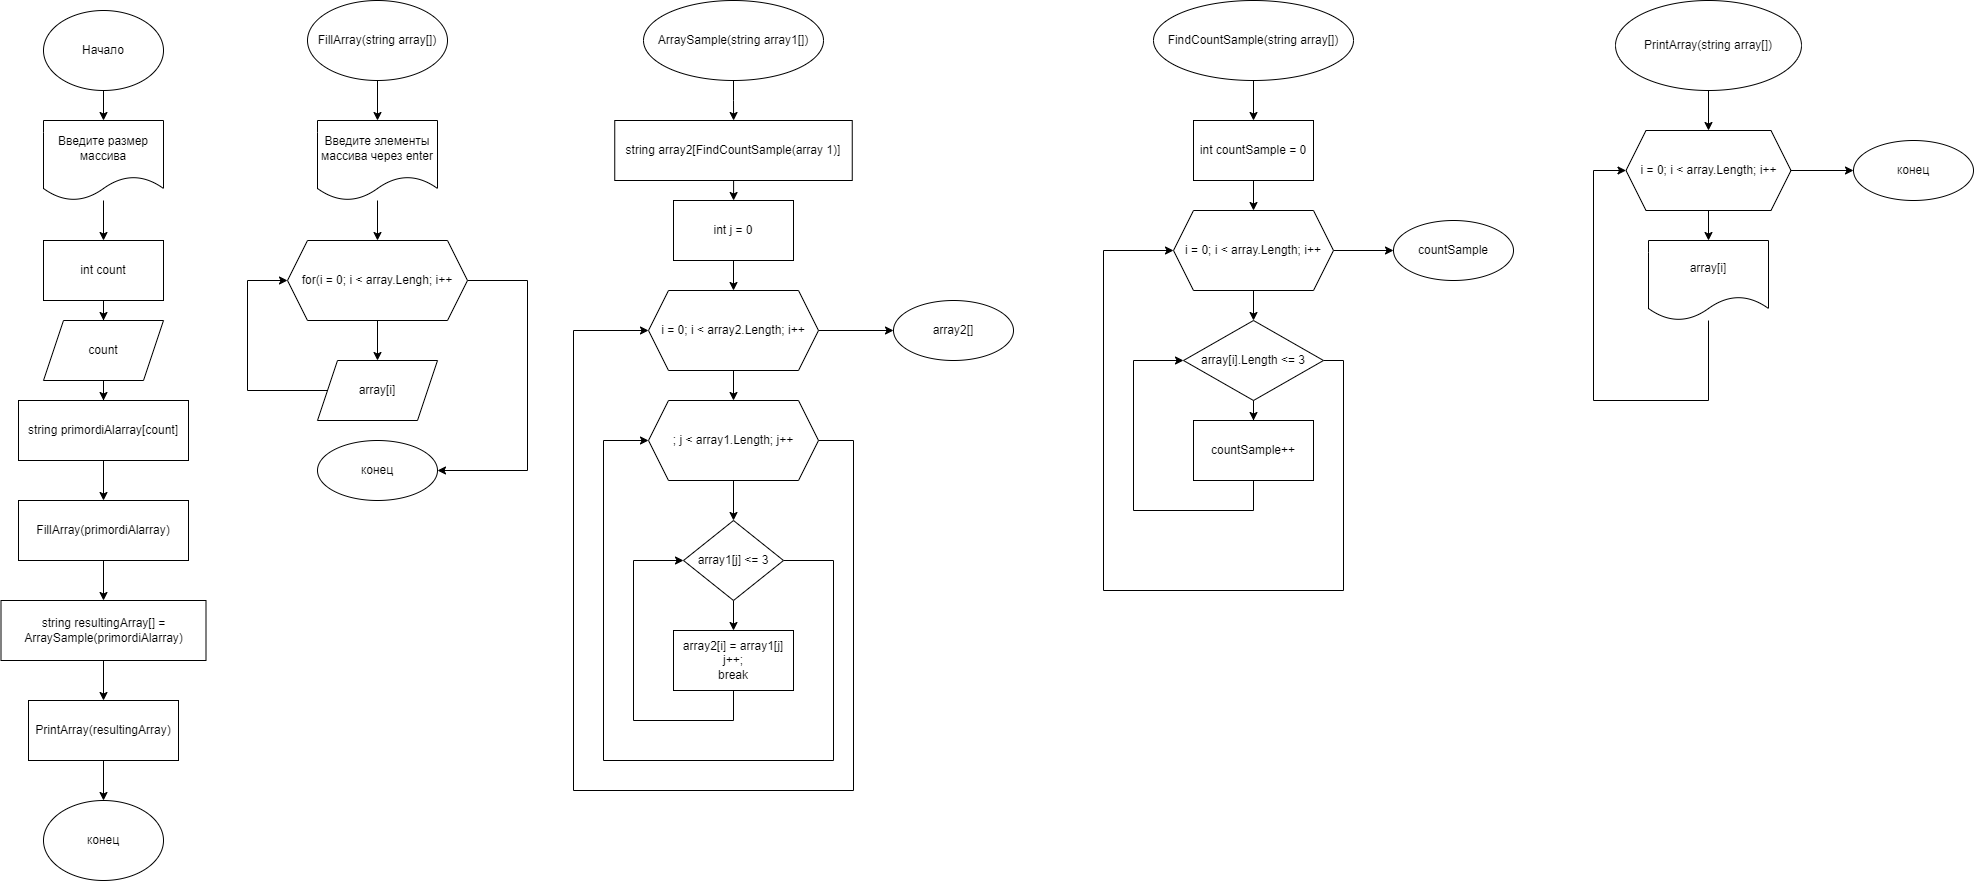

The diagram above was exported from draw.io. Its source (the exported page's mxGraphModel, read from the mxfile embedded in the PNG):
<mxGraphModel dx="1422" dy="764" grid="1" gridSize="20" guides="1" tooltips="1" connect="1" arrows="1" fold="1" page="1" pageScale="1" pageWidth="827" pageHeight="1169" background="#ffffff" math="0" shadow="0">
  <root>
    <mxCell id="0" />
    <mxCell id="1" parent="0" />
    <mxCell id="VS-FbKjMgHRM55vmqbdm-5" value="" style="edgeStyle=orthogonalEdgeStyle;rounded=0;orthogonalLoop=1;jettySize=auto;html=1;fontColor=#FFFFFF;" edge="1" parent="1" source="DtCSnyPzu6D25opKrZhQ-1" target="VS-FbKjMgHRM55vmqbdm-4">
      <mxGeometry relative="1" as="geometry" />
    </mxCell>
    <mxCell id="DtCSnyPzu6D25opKrZhQ-1" value="Начало" style="ellipse;whiteSpace=wrap;html=1;" parent="1" vertex="1">
      <mxGeometry x="70" y="10" width="120" height="80" as="geometry" />
    </mxCell>
    <mxCell id="DtCSnyPzu6D25opKrZhQ-2" value="конец" style="ellipse;whiteSpace=wrap;html=1;" parent="1" vertex="1">
      <mxGeometry x="70" y="800" width="120" height="80" as="geometry" />
    </mxCell>
    <mxCell id="DtCSnyPzu6D25opKrZhQ-12" value="" style="edgeStyle=orthogonalEdgeStyle;rounded=0;orthogonalLoop=1;jettySize=auto;html=1;" parent="1" source="DtCSnyPzu6D25opKrZhQ-9" target="DtCSnyPzu6D25opKrZhQ-11" edge="1">
      <mxGeometry relative="1" as="geometry" />
    </mxCell>
    <mxCell id="DtCSnyPzu6D25opKrZhQ-9" value="int count" style="whiteSpace=wrap;html=1;" parent="1" vertex="1">
      <mxGeometry x="70" y="240" width="120" height="60" as="geometry" />
    </mxCell>
    <mxCell id="DtCSnyPzu6D25opKrZhQ-14" value="" style="edgeStyle=orthogonalEdgeStyle;rounded=0;orthogonalLoop=1;jettySize=auto;html=1;" parent="1" source="DtCSnyPzu6D25opKrZhQ-11" target="DtCSnyPzu6D25opKrZhQ-13" edge="1">
      <mxGeometry relative="1" as="geometry" />
    </mxCell>
    <mxCell id="DtCSnyPzu6D25opKrZhQ-11" value="count" style="shape=parallelogram;perimeter=parallelogramPerimeter;whiteSpace=wrap;html=1;fixedSize=1;" parent="1" vertex="1">
      <mxGeometry x="70" y="320" width="120" height="60" as="geometry" />
    </mxCell>
    <mxCell id="DtCSnyPzu6D25opKrZhQ-16" value="" style="edgeStyle=orthogonalEdgeStyle;rounded=0;orthogonalLoop=1;jettySize=auto;html=1;" parent="1" source="DtCSnyPzu6D25opKrZhQ-13" target="DtCSnyPzu6D25opKrZhQ-15" edge="1">
      <mxGeometry relative="1" as="geometry" />
    </mxCell>
    <mxCell id="DtCSnyPzu6D25opKrZhQ-13" value="string primordiAlarray[count]" style="whiteSpace=wrap;html=1;" parent="1" vertex="1">
      <mxGeometry x="45" y="400" width="170" height="60" as="geometry" />
    </mxCell>
    <mxCell id="VS-FbKjMgHRM55vmqbdm-11" value="" style="edgeStyle=orthogonalEdgeStyle;rounded=0;orthogonalLoop=1;jettySize=auto;html=1;fontColor=#FFFFFF;" edge="1" parent="1" source="DtCSnyPzu6D25opKrZhQ-15" target="DtCSnyPzu6D25opKrZhQ-17">
      <mxGeometry relative="1" as="geometry" />
    </mxCell>
    <mxCell id="DtCSnyPzu6D25opKrZhQ-15" value="FillArray(primordiAlarray)" style="whiteSpace=wrap;html=1;" parent="1" vertex="1">
      <mxGeometry x="45" y="500" width="170" height="60" as="geometry" />
    </mxCell>
    <mxCell id="VS-FbKjMgHRM55vmqbdm-12" value="" style="edgeStyle=orthogonalEdgeStyle;rounded=0;orthogonalLoop=1;jettySize=auto;html=1;fontColor=#FFFFFF;" edge="1" parent="1" source="DtCSnyPzu6D25opKrZhQ-17" target="DtCSnyPzu6D25opKrZhQ-21">
      <mxGeometry relative="1" as="geometry" />
    </mxCell>
    <mxCell id="DtCSnyPzu6D25opKrZhQ-17" value="string resultingArray[] = ArraySample(primordiAlarray)" style="whiteSpace=wrap;html=1;" parent="1" vertex="1">
      <mxGeometry x="27.5" y="600" width="205" height="60" as="geometry" />
    </mxCell>
    <mxCell id="VS-FbKjMgHRM55vmqbdm-13" value="" style="edgeStyle=orthogonalEdgeStyle;rounded=0;orthogonalLoop=1;jettySize=auto;html=1;fontColor=#FFFFFF;" edge="1" parent="1" source="DtCSnyPzu6D25opKrZhQ-21" target="DtCSnyPzu6D25opKrZhQ-2">
      <mxGeometry relative="1" as="geometry" />
    </mxCell>
    <mxCell id="DtCSnyPzu6D25opKrZhQ-21" value="PrintArray(resultingArray)" style="whiteSpace=wrap;html=1;" parent="1" vertex="1">
      <mxGeometry x="55" y="700" width="150" height="60" as="geometry" />
    </mxCell>
    <mxCell id="VS-FbKjMgHRM55vmqbdm-9" value="" style="edgeStyle=orthogonalEdgeStyle;rounded=0;orthogonalLoop=1;jettySize=auto;html=1;fontColor=#FFFFFF;" edge="1" parent="1" source="DtCSnyPzu6D25opKrZhQ-25" target="VS-FbKjMgHRM55vmqbdm-8">
      <mxGeometry relative="1" as="geometry" />
    </mxCell>
    <mxCell id="DtCSnyPzu6D25opKrZhQ-25" value="FillArray(string array[])" style="ellipse;whiteSpace=wrap;html=1;" parent="1" vertex="1">
      <mxGeometry x="334" width="140" height="80" as="geometry" />
    </mxCell>
    <mxCell id="DtCSnyPzu6D25opKrZhQ-29" value="" style="edgeStyle=orthogonalEdgeStyle;rounded=0;orthogonalLoop=1;jettySize=auto;html=1;" parent="1" source="DtCSnyPzu6D25opKrZhQ-26" target="DtCSnyPzu6D25opKrZhQ-28" edge="1">
      <mxGeometry relative="1" as="geometry" />
    </mxCell>
    <mxCell id="DtCSnyPzu6D25opKrZhQ-32" value="" style="edgeStyle=orthogonalEdgeStyle;rounded=0;orthogonalLoop=1;jettySize=auto;html=1;" parent="1" source="DtCSnyPzu6D25opKrZhQ-26" target="DtCSnyPzu6D25opKrZhQ-31" edge="1">
      <mxGeometry relative="1" as="geometry">
        <Array as="points">
          <mxPoint x="554" y="280" />
          <mxPoint x="554" y="470" />
        </Array>
      </mxGeometry>
    </mxCell>
    <mxCell id="DtCSnyPzu6D25opKrZhQ-26" value="for(i = 0; i &amp;lt; array.Lengh; i++" style="shape=hexagon;perimeter=hexagonPerimeter2;whiteSpace=wrap;html=1;fixedSize=1;" parent="1" vertex="1">
      <mxGeometry x="314" y="240" width="180" height="80" as="geometry" />
    </mxCell>
    <mxCell id="DtCSnyPzu6D25opKrZhQ-30" style="edgeStyle=orthogonalEdgeStyle;rounded=0;orthogonalLoop=1;jettySize=auto;html=1;entryX=0;entryY=0.5;entryDx=0;entryDy=0;" parent="1" source="DtCSnyPzu6D25opKrZhQ-28" target="DtCSnyPzu6D25opKrZhQ-26" edge="1">
      <mxGeometry relative="1" as="geometry">
        <Array as="points">
          <mxPoint x="274" y="390" />
          <mxPoint x="274" y="280" />
        </Array>
      </mxGeometry>
    </mxCell>
    <mxCell id="DtCSnyPzu6D25opKrZhQ-28" value="array[i]" style="shape=parallelogram;perimeter=parallelogramPerimeter;whiteSpace=wrap;html=1;fixedSize=1;" parent="1" vertex="1">
      <mxGeometry x="344" y="360" width="120" height="60" as="geometry" />
    </mxCell>
    <mxCell id="DtCSnyPzu6D25opKrZhQ-31" value="конец" style="ellipse;whiteSpace=wrap;html=1;" parent="1" vertex="1">
      <mxGeometry x="344" y="440" width="120" height="60" as="geometry" />
    </mxCell>
    <mxCell id="DtCSnyPzu6D25opKrZhQ-37" value="" style="edgeStyle=orthogonalEdgeStyle;rounded=0;orthogonalLoop=1;jettySize=auto;html=1;fontColor=#FFFFFF;" parent="1" source="DtCSnyPzu6D25opKrZhQ-33" target="DtCSnyPzu6D25opKrZhQ-36" edge="1">
      <mxGeometry relative="1" as="geometry" />
    </mxCell>
    <mxCell id="DtCSnyPzu6D25opKrZhQ-33" value="ArraySample(string array1[])" style="ellipse;whiteSpace=wrap;html=1;" parent="1" vertex="1">
      <mxGeometry x="670" width="180" height="80" as="geometry" />
    </mxCell>
    <mxCell id="DtCSnyPzu6D25opKrZhQ-39" value="" style="edgeStyle=orthogonalEdgeStyle;rounded=0;orthogonalLoop=1;jettySize=auto;html=1;fontColor=#FFFFFF;" parent="1" source="DtCSnyPzu6D25opKrZhQ-36" target="DtCSnyPzu6D25opKrZhQ-38" edge="1">
      <mxGeometry relative="1" as="geometry" />
    </mxCell>
    <mxCell id="DtCSnyPzu6D25opKrZhQ-36" value="string array2[FindCountSample(array 1)]" style="whiteSpace=wrap;html=1;" parent="1" vertex="1">
      <mxGeometry x="641.25" y="120" width="237.5" height="60" as="geometry" />
    </mxCell>
    <mxCell id="DtCSnyPzu6D25opKrZhQ-41" value="" style="edgeStyle=orthogonalEdgeStyle;rounded=0;orthogonalLoop=1;jettySize=auto;html=1;fontColor=#FFFFFF;" parent="1" source="DtCSnyPzu6D25opKrZhQ-38" target="DtCSnyPzu6D25opKrZhQ-40" edge="1">
      <mxGeometry relative="1" as="geometry" />
    </mxCell>
    <mxCell id="DtCSnyPzu6D25opKrZhQ-38" value="int j = 0" style="whiteSpace=wrap;html=1;" parent="1" vertex="1">
      <mxGeometry x="700" y="200" width="120" height="60" as="geometry" />
    </mxCell>
    <mxCell id="DtCSnyPzu6D25opKrZhQ-43" value="" style="edgeStyle=orthogonalEdgeStyle;rounded=0;orthogonalLoop=1;jettySize=auto;html=1;fontColor=#FFFFFF;" parent="1" source="DtCSnyPzu6D25opKrZhQ-40" target="DtCSnyPzu6D25opKrZhQ-42" edge="1">
      <mxGeometry relative="1" as="geometry" />
    </mxCell>
    <mxCell id="DtCSnyPzu6D25opKrZhQ-53" value="" style="edgeStyle=orthogonalEdgeStyle;rounded=0;orthogonalLoop=1;jettySize=auto;html=1;fontColor=#FFFFFF;" parent="1" source="DtCSnyPzu6D25opKrZhQ-40" target="DtCSnyPzu6D25opKrZhQ-52" edge="1">
      <mxGeometry relative="1" as="geometry" />
    </mxCell>
    <mxCell id="DtCSnyPzu6D25opKrZhQ-40" value="i = 0; i &amp;lt; array2.Length; i++" style="shape=hexagon;perimeter=hexagonPerimeter2;whiteSpace=wrap;html=1;fixedSize=1;" parent="1" vertex="1">
      <mxGeometry x="675" y="290" width="170" height="80" as="geometry" />
    </mxCell>
    <mxCell id="DtCSnyPzu6D25opKrZhQ-45" value="" style="edgeStyle=orthogonalEdgeStyle;rounded=0;orthogonalLoop=1;jettySize=auto;html=1;fontColor=#FFFFFF;" parent="1" source="DtCSnyPzu6D25opKrZhQ-42" target="DtCSnyPzu6D25opKrZhQ-44" edge="1">
      <mxGeometry relative="1" as="geometry" />
    </mxCell>
    <mxCell id="DtCSnyPzu6D25opKrZhQ-51" style="edgeStyle=orthogonalEdgeStyle;rounded=0;orthogonalLoop=1;jettySize=auto;html=1;entryX=0;entryY=0.5;entryDx=0;entryDy=0;fontColor=#FFFFFF;" parent="1" source="DtCSnyPzu6D25opKrZhQ-42" target="DtCSnyPzu6D25opKrZhQ-40" edge="1">
      <mxGeometry relative="1" as="geometry">
        <Array as="points">
          <mxPoint x="880" y="440" />
          <mxPoint x="880" y="790" />
          <mxPoint x="600" y="790" />
          <mxPoint x="600" y="330" />
        </Array>
      </mxGeometry>
    </mxCell>
    <mxCell id="DtCSnyPzu6D25opKrZhQ-42" value="; j &amp;lt; array1.Length; j++" style="shape=hexagon;perimeter=hexagonPerimeter2;whiteSpace=wrap;html=1;fixedSize=1;" parent="1" vertex="1">
      <mxGeometry x="675" y="400" width="170" height="80" as="geometry" />
    </mxCell>
    <mxCell id="DtCSnyPzu6D25opKrZhQ-47" value="" style="edgeStyle=orthogonalEdgeStyle;rounded=0;orthogonalLoop=1;jettySize=auto;html=1;fontColor=#FFFFFF;" parent="1" source="DtCSnyPzu6D25opKrZhQ-44" target="DtCSnyPzu6D25opKrZhQ-46" edge="1">
      <mxGeometry relative="1" as="geometry" />
    </mxCell>
    <mxCell id="DtCSnyPzu6D25opKrZhQ-49" style="edgeStyle=orthogonalEdgeStyle;rounded=0;orthogonalLoop=1;jettySize=auto;html=1;entryX=0;entryY=0.5;entryDx=0;entryDy=0;fontColor=#FFFFFF;" parent="1" source="DtCSnyPzu6D25opKrZhQ-44" target="DtCSnyPzu6D25opKrZhQ-42" edge="1">
      <mxGeometry relative="1" as="geometry">
        <Array as="points">
          <mxPoint x="860" y="560" />
          <mxPoint x="860" y="760" />
          <mxPoint x="630" y="760" />
          <mxPoint x="630" y="440" />
        </Array>
      </mxGeometry>
    </mxCell>
    <mxCell id="DtCSnyPzu6D25opKrZhQ-44" value="array1[j] &amp;lt;= 3" style="rhombus;whiteSpace=wrap;html=1;" parent="1" vertex="1">
      <mxGeometry x="710" y="520" width="100" height="80" as="geometry" />
    </mxCell>
    <mxCell id="DtCSnyPzu6D25opKrZhQ-48" style="edgeStyle=orthogonalEdgeStyle;rounded=0;orthogonalLoop=1;jettySize=auto;html=1;entryX=0;entryY=0.5;entryDx=0;entryDy=0;fontColor=#FFFFFF;" parent="1" source="DtCSnyPzu6D25opKrZhQ-46" target="DtCSnyPzu6D25opKrZhQ-44" edge="1">
      <mxGeometry relative="1" as="geometry">
        <Array as="points">
          <mxPoint x="760" y="720" />
          <mxPoint x="660" y="720" />
          <mxPoint x="660" y="560" />
        </Array>
      </mxGeometry>
    </mxCell>
    <mxCell id="DtCSnyPzu6D25opKrZhQ-46" value="array2[i] = array1[j]&lt;br&gt;j++;&lt;br&gt;break" style="whiteSpace=wrap;html=1;" parent="1" vertex="1">
      <mxGeometry x="700" y="630" width="120" height="60" as="geometry" />
    </mxCell>
    <mxCell id="DtCSnyPzu6D25opKrZhQ-52" value="array2[]" style="ellipse;whiteSpace=wrap;html=1;" parent="1" vertex="1">
      <mxGeometry x="920" y="300" width="120" height="60" as="geometry" />
    </mxCell>
    <mxCell id="DtCSnyPzu6D25opKrZhQ-59" value="" style="edgeStyle=orthogonalEdgeStyle;rounded=0;orthogonalLoop=1;jettySize=auto;html=1;fontColor=#FFFFFF;" parent="1" source="DtCSnyPzu6D25opKrZhQ-57" target="DtCSnyPzu6D25opKrZhQ-58" edge="1">
      <mxGeometry relative="1" as="geometry" />
    </mxCell>
    <mxCell id="DtCSnyPzu6D25opKrZhQ-57" value="FindCountSample(string array[])" style="ellipse;whiteSpace=wrap;html=1;" parent="1" vertex="1">
      <mxGeometry x="1180" width="200" height="80" as="geometry" />
    </mxCell>
    <mxCell id="DtCSnyPzu6D25opKrZhQ-61" value="" style="edgeStyle=orthogonalEdgeStyle;rounded=0;orthogonalLoop=1;jettySize=auto;html=1;fontColor=#FFFFFF;" parent="1" source="DtCSnyPzu6D25opKrZhQ-58" target="DtCSnyPzu6D25opKrZhQ-60" edge="1">
      <mxGeometry relative="1" as="geometry" />
    </mxCell>
    <mxCell id="DtCSnyPzu6D25opKrZhQ-58" value="int countSample = 0" style="whiteSpace=wrap;html=1;" parent="1" vertex="1">
      <mxGeometry x="1220" y="120" width="120" height="60" as="geometry" />
    </mxCell>
    <mxCell id="DtCSnyPzu6D25opKrZhQ-63" value="" style="edgeStyle=orthogonalEdgeStyle;rounded=0;orthogonalLoop=1;jettySize=auto;html=1;fontColor=#FFFFFF;" parent="1" source="DtCSnyPzu6D25opKrZhQ-60" target="DtCSnyPzu6D25opKrZhQ-62" edge="1">
      <mxGeometry relative="1" as="geometry" />
    </mxCell>
    <mxCell id="DtCSnyPzu6D25opKrZhQ-69" value="" style="edgeStyle=orthogonalEdgeStyle;rounded=0;orthogonalLoop=1;jettySize=auto;html=1;fontColor=#FFFFFF;" parent="1" source="DtCSnyPzu6D25opKrZhQ-60" target="DtCSnyPzu6D25opKrZhQ-68" edge="1">
      <mxGeometry relative="1" as="geometry" />
    </mxCell>
    <mxCell id="DtCSnyPzu6D25opKrZhQ-60" value="i = 0; i &amp;lt; array.Length; i++" style="shape=hexagon;perimeter=hexagonPerimeter2;whiteSpace=wrap;html=1;fixedSize=1;" parent="1" vertex="1">
      <mxGeometry x="1200" y="210" width="160" height="80" as="geometry" />
    </mxCell>
    <mxCell id="DtCSnyPzu6D25opKrZhQ-65" value="" style="edgeStyle=orthogonalEdgeStyle;rounded=0;orthogonalLoop=1;jettySize=auto;html=1;fontColor=#FFFFFF;" parent="1" source="DtCSnyPzu6D25opKrZhQ-62" target="DtCSnyPzu6D25opKrZhQ-64" edge="1">
      <mxGeometry relative="1" as="geometry" />
    </mxCell>
    <mxCell id="DtCSnyPzu6D25opKrZhQ-67" style="edgeStyle=orthogonalEdgeStyle;rounded=0;orthogonalLoop=1;jettySize=auto;html=1;entryX=0;entryY=0.5;entryDx=0;entryDy=0;fontColor=#FFFFFF;" parent="1" source="DtCSnyPzu6D25opKrZhQ-62" target="DtCSnyPzu6D25opKrZhQ-60" edge="1">
      <mxGeometry relative="1" as="geometry">
        <Array as="points">
          <mxPoint x="1370" y="360" />
          <mxPoint x="1370" y="590" />
          <mxPoint x="1130" y="590" />
          <mxPoint x="1130" y="250" />
        </Array>
      </mxGeometry>
    </mxCell>
    <mxCell id="DtCSnyPzu6D25opKrZhQ-62" value="array[i].Length &amp;lt;= 3" style="rhombus;whiteSpace=wrap;html=1;" parent="1" vertex="1">
      <mxGeometry x="1210" y="320" width="140" height="80" as="geometry" />
    </mxCell>
    <mxCell id="DtCSnyPzu6D25opKrZhQ-66" style="edgeStyle=orthogonalEdgeStyle;rounded=0;orthogonalLoop=1;jettySize=auto;html=1;entryX=0;entryY=0.5;entryDx=0;entryDy=0;fontColor=#FFFFFF;" parent="1" source="DtCSnyPzu6D25opKrZhQ-64" target="DtCSnyPzu6D25opKrZhQ-62" edge="1">
      <mxGeometry relative="1" as="geometry">
        <Array as="points">
          <mxPoint x="1280" y="510" />
          <mxPoint x="1160" y="510" />
          <mxPoint x="1160" y="360" />
        </Array>
      </mxGeometry>
    </mxCell>
    <mxCell id="DtCSnyPzu6D25opKrZhQ-64" value="countSample++" style="whiteSpace=wrap;html=1;" parent="1" vertex="1">
      <mxGeometry x="1220" y="420" width="120" height="60" as="geometry" />
    </mxCell>
    <mxCell id="DtCSnyPzu6D25opKrZhQ-68" value="countSample" style="ellipse;whiteSpace=wrap;html=1;" parent="1" vertex="1">
      <mxGeometry x="1420" y="220" width="120" height="60" as="geometry" />
    </mxCell>
    <mxCell id="DtCSnyPzu6D25opKrZhQ-72" value="" style="edgeStyle=orthogonalEdgeStyle;rounded=0;orthogonalLoop=1;jettySize=auto;html=1;fontColor=#050505;" parent="1" source="DtCSnyPzu6D25opKrZhQ-70" target="DtCSnyPzu6D25opKrZhQ-71" edge="1">
      <mxGeometry relative="1" as="geometry" />
    </mxCell>
    <mxCell id="DtCSnyPzu6D25opKrZhQ-70" value="&lt;font color=&quot;#050505&quot;&gt;PrintArray(string array[])&lt;/font&gt;" style="ellipse;whiteSpace=wrap;html=1;fontColor=#FFFFFF;fillColor=#FFFFFF;" parent="1" vertex="1">
      <mxGeometry x="1642" width="186" height="90" as="geometry" />
    </mxCell>
    <mxCell id="DtCSnyPzu6D25opKrZhQ-74" value="" style="edgeStyle=orthogonalEdgeStyle;rounded=0;orthogonalLoop=1;jettySize=auto;html=1;fontColor=#050505;" parent="1" source="DtCSnyPzu6D25opKrZhQ-71" target="DtCSnyPzu6D25opKrZhQ-73" edge="1">
      <mxGeometry relative="1" as="geometry" />
    </mxCell>
    <mxCell id="DtCSnyPzu6D25opKrZhQ-79" value="" style="edgeStyle=orthogonalEdgeStyle;rounded=0;orthogonalLoop=1;jettySize=auto;html=1;fontColor=#FFFFFF;" parent="1" source="DtCSnyPzu6D25opKrZhQ-71" target="DtCSnyPzu6D25opKrZhQ-78" edge="1">
      <mxGeometry relative="1" as="geometry" />
    </mxCell>
    <mxCell id="DtCSnyPzu6D25opKrZhQ-71" value="&lt;span style=&quot;color: rgb(0 , 0 , 0)&quot;&gt;i = 0; i &amp;lt; array.Length; i++&lt;/span&gt;" style="shape=hexagon;perimeter=hexagonPerimeter2;whiteSpace=wrap;html=1;fixedSize=1;fillColor=#FFFFFF;fontColor=#FFFFFF;" parent="1" vertex="1">
      <mxGeometry x="1652.5" y="130" width="165" height="80" as="geometry" />
    </mxCell>
    <mxCell id="DtCSnyPzu6D25opKrZhQ-75" style="edgeStyle=orthogonalEdgeStyle;rounded=0;orthogonalLoop=1;jettySize=auto;html=1;entryX=0;entryY=0.5;entryDx=0;entryDy=0;fontColor=#050505;" parent="1" source="DtCSnyPzu6D25opKrZhQ-73" target="DtCSnyPzu6D25opKrZhQ-71" edge="1">
      <mxGeometry relative="1" as="geometry">
        <Array as="points">
          <mxPoint x="1735" y="400" />
          <mxPoint x="1620" y="400" />
          <mxPoint x="1620" y="170" />
        </Array>
      </mxGeometry>
    </mxCell>
    <mxCell id="DtCSnyPzu6D25opKrZhQ-73" value="array[i]" style="shape=document;whiteSpace=wrap;html=1;boundedLbl=1;fontColor=#050505;fillColor=#FFFFFF;" parent="1" vertex="1">
      <mxGeometry x="1675" y="240" width="120" height="80" as="geometry" />
    </mxCell>
    <mxCell id="DtCSnyPzu6D25opKrZhQ-78" value="&lt;font color=&quot;#050505&quot;&gt;конец&lt;/font&gt;" style="ellipse;whiteSpace=wrap;html=1;fillColor=#FFFFFF;fontColor=#FFFFFF;" parent="1" vertex="1">
      <mxGeometry x="1880" y="140" width="120" height="60" as="geometry" />
    </mxCell>
    <mxCell id="VS-FbKjMgHRM55vmqbdm-7" value="" style="edgeStyle=orthogonalEdgeStyle;rounded=0;orthogonalLoop=1;jettySize=auto;html=1;fontColor=#FFFFFF;" edge="1" parent="1" source="VS-FbKjMgHRM55vmqbdm-4" target="DtCSnyPzu6D25opKrZhQ-9">
      <mxGeometry relative="1" as="geometry" />
    </mxCell>
    <mxCell id="VS-FbKjMgHRM55vmqbdm-4" value="Введите размер массива" style="shape=document;whiteSpace=wrap;html=1;boundedLbl=1;" vertex="1" parent="1">
      <mxGeometry x="70" y="120" width="120" height="80" as="geometry" />
    </mxCell>
    <mxCell id="VS-FbKjMgHRM55vmqbdm-10" value="" style="edgeStyle=orthogonalEdgeStyle;rounded=0;orthogonalLoop=1;jettySize=auto;html=1;fontColor=#FFFFFF;" edge="1" parent="1" source="VS-FbKjMgHRM55vmqbdm-8" target="DtCSnyPzu6D25opKrZhQ-26">
      <mxGeometry relative="1" as="geometry" />
    </mxCell>
    <mxCell id="VS-FbKjMgHRM55vmqbdm-8" value="Введите элементы массива через enter" style="shape=document;whiteSpace=wrap;html=1;boundedLbl=1;" vertex="1" parent="1">
      <mxGeometry x="344" y="120" width="120" height="80" as="geometry" />
    </mxCell>
  </root>
</mxGraphModel>